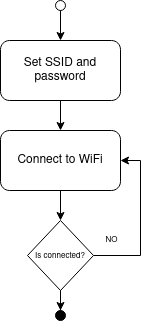

The diagram above was exported from draw.io. Its source (the exported page's mxGraphModel, read from the mxfile embedded in the PNG):
<mxGraphModel dx="982" dy="502" grid="1" gridSize="10" guides="1" tooltips="1" connect="1" arrows="1" fold="1" page="1" pageScale="1" pageWidth="827" pageHeight="1169" math="0" shadow="0">
  <root>
    <mxCell id="0" />
    <mxCell id="1" parent="0" />
    <mxCell id="HW6EChE2npgISSa7UzBB-1" value="Set SSID and password" style="rounded=1;whiteSpace=wrap;html=1;" vertex="1" parent="1">
      <mxGeometry x="320" y="210" width="120" height="60" as="geometry" />
    </mxCell>
    <mxCell id="HW6EChE2npgISSa7UzBB-2" value="" style="ellipse;whiteSpace=wrap;html=1;aspect=fixed;" vertex="1" parent="1">
      <mxGeometry x="375" y="170" width="10" height="10" as="geometry" />
    </mxCell>
    <mxCell id="HW6EChE2npgISSa7UzBB-3" value="" style="endArrow=classic;html=1;rounded=0;entryX=0.5;entryY=0;entryDx=0;entryDy=0;exitX=0.5;exitY=1;exitDx=0;exitDy=0;" edge="1" parent="1" source="HW6EChE2npgISSa7UzBB-2" target="HW6EChE2npgISSa7UzBB-1">
      <mxGeometry width="50" height="50" relative="1" as="geometry">
        <mxPoint x="20" y="320" as="sourcePoint" />
        <mxPoint x="70" y="270" as="targetPoint" />
      </mxGeometry>
    </mxCell>
    <mxCell id="HW6EChE2npgISSa7UzBB-4" value="" style="endArrow=classic;html=1;rounded=0;exitX=0.5;exitY=1;exitDx=0;exitDy=0;entryX=0.5;entryY=0;entryDx=0;entryDy=0;" edge="1" parent="1" source="HW6EChE2npgISSa7UzBB-1">
      <mxGeometry width="50" height="50" relative="1" as="geometry">
        <mxPoint x="260" y="350" as="sourcePoint" />
        <mxPoint x="380.0000000000002" y="300" as="targetPoint" />
      </mxGeometry>
    </mxCell>
    <mxCell id="HW6EChE2npgISSa7UzBB-7" style="edgeStyle=orthogonalEdgeStyle;rounded=0;orthogonalLoop=1;jettySize=auto;html=1;entryX=0.5;entryY=0;entryDx=0;entryDy=0;" edge="1" parent="1" source="HW6EChE2npgISSa7UzBB-5" target="HW6EChE2npgISSa7UzBB-6">
      <mxGeometry relative="1" as="geometry" />
    </mxCell>
    <mxCell id="HW6EChE2npgISSa7UzBB-5" value="Connect to WiFi" style="rounded=1;whiteSpace=wrap;html=1;" vertex="1" parent="1">
      <mxGeometry x="320" y="300" width="120" height="60" as="geometry" />
    </mxCell>
    <mxCell id="HW6EChE2npgISSa7UzBB-9" style="edgeStyle=orthogonalEdgeStyle;rounded=0;orthogonalLoop=1;jettySize=auto;html=1;entryX=1;entryY=0.5;entryDx=0;entryDy=0;fontSize=8;exitX=1;exitY=0.5;exitDx=0;exitDy=0;" edge="1" parent="1" source="HW6EChE2npgISSa7UzBB-6" target="HW6EChE2npgISSa7UzBB-5">
      <mxGeometry relative="1" as="geometry">
        <Array as="points">
          <mxPoint x="460" y="425" />
          <mxPoint x="460" y="330" />
        </Array>
      </mxGeometry>
    </mxCell>
    <mxCell id="HW6EChE2npgISSa7UzBB-10" value="&lt;div&gt;NO&lt;/div&gt;" style="edgeLabel;html=1;align=center;verticalAlign=middle;resizable=0;points=[];fontSize=8;" vertex="1" connectable="0" parent="HW6EChE2npgISSa7UzBB-9">
      <mxGeometry x="-0.4974" y="1" relative="1" as="geometry">
        <mxPoint x="-23" y="-14" as="offset" />
      </mxGeometry>
    </mxCell>
    <mxCell id="HW6EChE2npgISSa7UzBB-15" style="edgeStyle=orthogonalEdgeStyle;rounded=0;orthogonalLoop=1;jettySize=auto;html=1;entryX=0.5;entryY=0;entryDx=0;entryDy=0;fontSize=8;" edge="1" parent="1" source="HW6EChE2npgISSa7UzBB-6" target="HW6EChE2npgISSa7UzBB-14">
      <mxGeometry relative="1" as="geometry" />
    </mxCell>
    <mxCell id="HW6EChE2npgISSa7UzBB-6" value="&lt;font style=&quot;font-size: 8px;&quot;&gt;Is connected?&lt;/font&gt;" style="rhombus;whiteSpace=wrap;html=1;" vertex="1" parent="1">
      <mxGeometry x="347" y="390" width="66" height="70" as="geometry" />
    </mxCell>
    <mxCell id="HW6EChE2npgISSa7UzBB-14" value="" style="ellipse;whiteSpace=wrap;html=1;aspect=fixed;fillColor=#000000;" vertex="1" parent="1">
      <mxGeometry x="375" y="480" width="10" height="10" as="geometry" />
    </mxCell>
  </root>
</mxGraphModel>